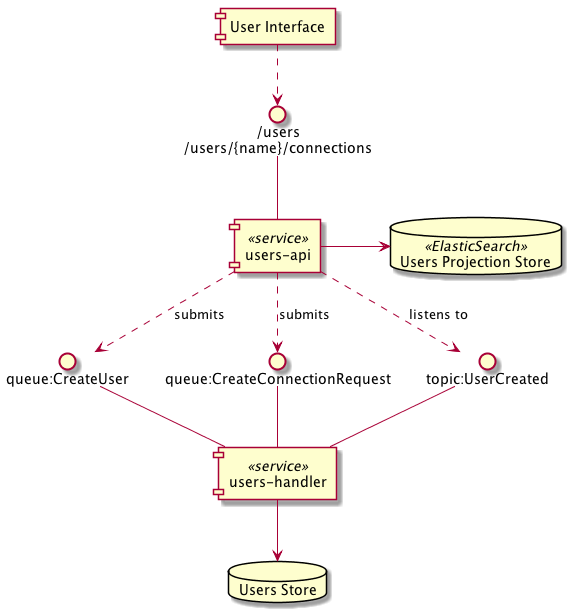

The diagram above was rendered by PlantUML. Its source (embedded in the PNG):
@startuml

() "/users\n/users/{name}/connections" as RestApi
() "queue:CreateUser" as CreateUserCommand
() "queue:CreateConnectionRequest" as CreateConnectionRequestCommand
() "topic:UserCreated" as UserCreatedEvent
RestApi -- [users-api] <<service>>
CreateUserCommand -- [users-handler] <<service>>
CreateConnectionRequestCommand -- [users-handler]
UserCreatedEvent -- [users-handler]

database "Users Store" as UsersStore
database "Users Projection Store" as UsersProjectionStore

[users-api] -> UsersProjectionStore <<ElasticSearch>>
[users-handler] --> UsersStore

[User Interface] ..> RestApi
[users-api] ..> CreateUserCommand : submits
[users-api] ..> CreateConnectionRequestCommand : submits
[users-api] ..> UserCreatedEvent : listens to
@enduml